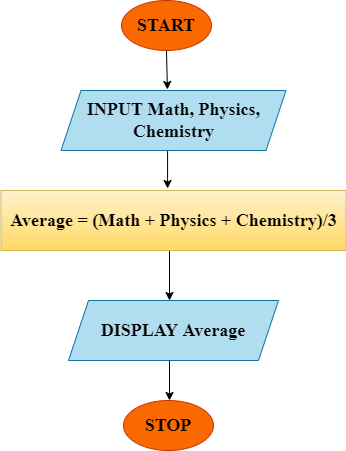

The diagram above was exported from draw.io. Its source (the exported page's mxGraphModel, read from the mxfile embedded in the PNG):
<mxGraphModel dx="868" dy="482" grid="1" gridSize="10" guides="1" tooltips="1" connect="1" arrows="1" fold="1" page="1" pageScale="1" pageWidth="850" pageHeight="1100" math="0" shadow="0">
  <root>
    <mxCell id="0" />
    <mxCell id="1" parent="0" />
    <mxCell id="OBzqH6Njbfj9MwXcHq9y-7" style="edgeStyle=orthogonalEdgeStyle;rounded=0;orthogonalLoop=1;jettySize=auto;html=1;exitX=0.5;exitY=1;exitDx=0;exitDy=0;entryX=0.473;entryY=-0.017;entryDx=0;entryDy=0;entryPerimeter=0;fontFamily=Times New Roman;" parent="1" source="OBzqH6Njbfj9MwXcHq9y-1" target="OBzqH6Njbfj9MwXcHq9y-2" edge="1">
      <mxGeometry relative="1" as="geometry" />
    </mxCell>
    <mxCell id="OBzqH6Njbfj9MwXcHq9y-1" value="&lt;h2&gt;&lt;font face=&quot;Times New Roman&quot;&gt;START&lt;/font&gt;&lt;/h2&gt;" style="ellipse;whiteSpace=wrap;html=1;fillColor=#fa6800;fontColor=#000000;strokeColor=#C73500;" parent="1" vertex="1">
      <mxGeometry x="393" y="30" width="90" height="50" as="geometry" />
    </mxCell>
    <mxCell id="OBzqH6Njbfj9MwXcHq9y-8" style="edgeStyle=orthogonalEdgeStyle;rounded=0;orthogonalLoop=1;jettySize=auto;html=1;exitX=0.5;exitY=1;exitDx=0;exitDy=0;entryX=0.477;entryY=-0.033;entryDx=0;entryDy=0;entryPerimeter=0;fontFamily=Times New Roman;" parent="1" edge="1">
      <mxGeometry relative="1" as="geometry">
        <mxPoint x="447" y="180" as="sourcePoint" />
        <mxPoint x="439.06500000000005" y="218.01999999999998" as="targetPoint" />
      </mxGeometry>
    </mxCell>
    <mxCell id="OBzqH6Njbfj9MwXcHq9y-2" value="&lt;h2&gt;&lt;font face=&quot;Times New Roman&quot;&gt;INPUT Math, Physics, Chemistry&lt;/font&gt;&lt;/h2&gt;" style="shape=parallelogram;perimeter=parallelogramPerimeter;whiteSpace=wrap;html=1;fixedSize=1;fillColor=#b1ddf0;strokeColor=#10739e;" parent="1" vertex="1">
      <mxGeometry x="332.5" y="120" width="225" height="60" as="geometry" />
    </mxCell>
    <mxCell id="OBzqH6Njbfj9MwXcHq9y-9" style="edgeStyle=orthogonalEdgeStyle;rounded=0;orthogonalLoop=1;jettySize=auto;html=1;exitX=0.5;exitY=1;exitDx=0;exitDy=0;entryX=0.5;entryY=0;entryDx=0;entryDy=0;fontFamily=Times New Roman;" parent="1" edge="1">
      <mxGeometry relative="1" as="geometry">
        <mxPoint x="441" y="280" as="sourcePoint" />
        <mxPoint x="441" y="330" as="targetPoint" />
      </mxGeometry>
    </mxCell>
    <mxCell id="OBzqH6Njbfj9MwXcHq9y-3" value="&lt;h2&gt;Average = (Math + Physics + Chemistry)/3&lt;/h2&gt;" style="rounded=0;whiteSpace=wrap;html=1;fontFamily=Times New Roman;fillColor=#fff2cc;gradientColor=#ffd966;strokeColor=#d6b656;" parent="1" vertex="1">
      <mxGeometry x="272.5" y="220" width="345" height="60" as="geometry" />
    </mxCell>
    <mxCell id="OBzqH6Njbfj9MwXcHq9y-11" style="edgeStyle=orthogonalEdgeStyle;rounded=0;orthogonalLoop=1;jettySize=auto;html=1;entryX=0.5;entryY=0;entryDx=0;entryDy=0;fontFamily=Times New Roman;" parent="1" edge="1">
      <mxGeometry relative="1" as="geometry">
        <mxPoint x="441" y="390" as="sourcePoint" />
        <mxPoint x="441" y="430" as="targetPoint" />
      </mxGeometry>
    </mxCell>
    <mxCell id="OBzqH6Njbfj9MwXcHq9y-4" value="&lt;h2&gt;&lt;font face=&quot;Times New Roman&quot;&gt;DISPLAY Average&lt;/font&gt;&lt;/h2&gt;" style="shape=parallelogram;perimeter=parallelogramPerimeter;whiteSpace=wrap;html=1;fixedSize=1;fillColor=#b1ddf0;strokeColor=#10739e;" parent="1" vertex="1">
      <mxGeometry x="340" y="330" width="210" height="60" as="geometry" />
    </mxCell>
    <mxCell id="OBzqH6Njbfj9MwXcHq9y-5" value="&lt;h2&gt;&lt;font face=&quot;Times New Roman&quot;&gt;STOP&lt;/font&gt;&lt;/h2&gt;" style="ellipse;whiteSpace=wrap;html=1;fillColor=#fa6800;fontColor=#000000;strokeColor=#C73500;" parent="1" vertex="1">
      <mxGeometry x="395" y="430" width="90" height="50" as="geometry" />
    </mxCell>
  </root>
</mxGraphModel>